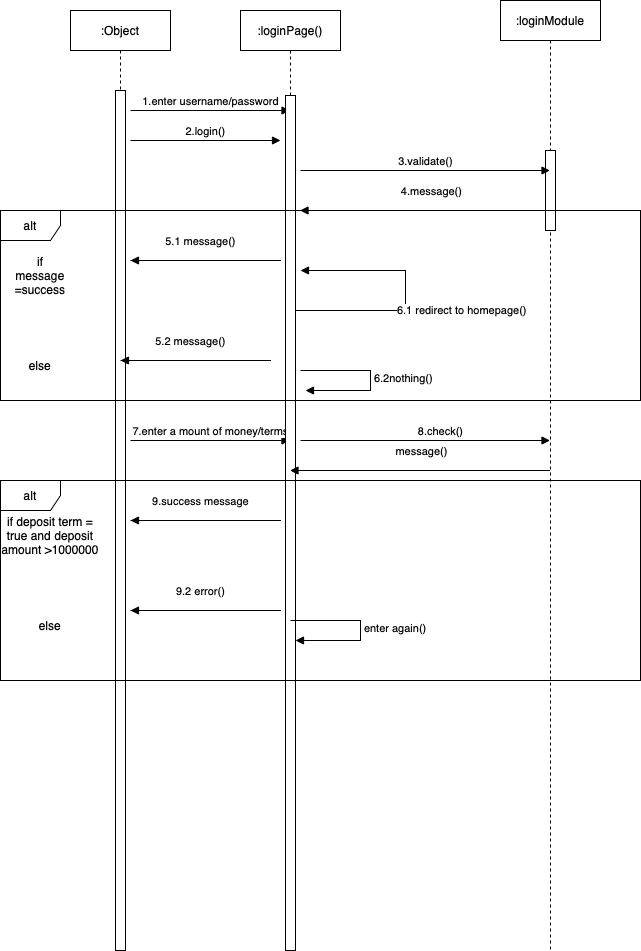

The diagram above was exported from draw.io. Its source (the exported page's mxGraphModel, read from the mxfile embedded in the PNG):
<mxGraphModel dx="1030" dy="505" grid="1" gridSize="10" guides="1" tooltips="1" connect="1" arrows="1" fold="1" page="1" pageScale="1" pageWidth="827" pageHeight="1169" math="0" shadow="0">
  <root>
    <mxCell id="0" />
    <mxCell id="1" parent="0" />
    <mxCell id="w57_skTSipwqhpIPZ385-3" value=":loginModule" style="shape=umlLifeline;perimeter=lifelinePerimeter;whiteSpace=wrap;html=1;container=1;collapsible=0;recursiveResize=0;outlineConnect=0;" parent="1" vertex="1">
      <mxGeometry x="630" y="50" width="100" height="950" as="geometry" />
    </mxCell>
    <mxCell id="w57_skTSipwqhpIPZ385-12" value="" style="html=1;points=[];perimeter=orthogonalPerimeter;" parent="w57_skTSipwqhpIPZ385-3" vertex="1">
      <mxGeometry x="45" y="150" width="10" height="80" as="geometry" />
    </mxCell>
    <mxCell id="w57_skTSipwqhpIPZ385-7" value=":Object" style="shape=umlLifeline;perimeter=lifelinePerimeter;whiteSpace=wrap;html=1;container=1;collapsible=0;recursiveResize=0;outlineConnect=0;" parent="1" vertex="1">
      <mxGeometry x="200" y="60" width="100" height="940" as="geometry" />
    </mxCell>
    <mxCell id="w57_skTSipwqhpIPZ385-9" value="" style="html=1;points=[];perimeter=orthogonalPerimeter;" parent="w57_skTSipwqhpIPZ385-7" vertex="1">
      <mxGeometry x="45" y="80" width="10" height="310" as="geometry" />
    </mxCell>
    <mxCell id="w57_skTSipwqhpIPZ385-14" value="1.enter username/password" style="html=1;verticalAlign=bottom;endArrow=block;rounded=0;" parent="w57_skTSipwqhpIPZ385-7" target="w57_skTSipwqhpIPZ385-11" edge="1">
      <mxGeometry width="80" relative="1" as="geometry">
        <mxPoint x="60" y="100" as="sourcePoint" />
        <mxPoint x="140" y="100" as="targetPoint" />
      </mxGeometry>
    </mxCell>
    <mxCell id="w57_skTSipwqhpIPZ385-17" value="2.login()" style="html=1;verticalAlign=bottom;endArrow=block;rounded=0;" parent="w57_skTSipwqhpIPZ385-7" edge="1">
      <mxGeometry width="80" relative="1" as="geometry">
        <mxPoint x="60" y="130" as="sourcePoint" />
        <mxPoint x="210" y="130" as="targetPoint" />
        <Array as="points" />
      </mxGeometry>
    </mxCell>
    <mxCell id="9aUt_QIbqCvyQNOUhfpL-3" value="" style="html=1;points=[];perimeter=orthogonalPerimeter;" vertex="1" parent="w57_skTSipwqhpIPZ385-7">
      <mxGeometry x="45" y="390" width="10" height="550" as="geometry" />
    </mxCell>
    <mxCell id="9aUt_QIbqCvyQNOUhfpL-5" value="7.enter a mount of money/terms" style="html=1;verticalAlign=bottom;endArrow=block;rounded=0;" edge="1" parent="w57_skTSipwqhpIPZ385-7" target="w57_skTSipwqhpIPZ385-11">
      <mxGeometry width="80" relative="1" as="geometry">
        <mxPoint x="60" y="430" as="sourcePoint" />
        <mxPoint x="140" y="430" as="targetPoint" />
        <Array as="points">
          <mxPoint x="130" y="430" />
        </Array>
      </mxGeometry>
    </mxCell>
    <mxCell id="w57_skTSipwqhpIPZ385-11" value=":loginPage()" style="shape=umlLifeline;perimeter=lifelinePerimeter;whiteSpace=wrap;html=1;container=1;collapsible=0;recursiveResize=0;outlineConnect=0;" parent="1" vertex="1">
      <mxGeometry x="370" y="60" width="100" height="940" as="geometry" />
    </mxCell>
    <mxCell id="w57_skTSipwqhpIPZ385-10" value="" style="html=1;points=[];perimeter=orthogonalPerimeter;" parent="w57_skTSipwqhpIPZ385-11" vertex="1">
      <mxGeometry x="45" y="85" width="10" height="305" as="geometry" />
    </mxCell>
    <mxCell id="w57_skTSipwqhpIPZ385-18" value="3.validate()" style="html=1;verticalAlign=bottom;endArrow=block;rounded=0;" parent="w57_skTSipwqhpIPZ385-11" target="w57_skTSipwqhpIPZ385-3" edge="1">
      <mxGeometry width="80" relative="1" as="geometry">
        <mxPoint x="60" y="160" as="sourcePoint" />
        <mxPoint x="140" y="160" as="targetPoint" />
      </mxGeometry>
    </mxCell>
    <mxCell id="9aUt_QIbqCvyQNOUhfpL-4" value="" style="html=1;points=[];perimeter=orthogonalPerimeter;" vertex="1" parent="w57_skTSipwqhpIPZ385-11">
      <mxGeometry x="45" y="390" width="10" height="550" as="geometry" />
    </mxCell>
    <mxCell id="w57_skTSipwqhpIPZ385-13" value="alt" style="shape=umlFrame;whiteSpace=wrap;html=1;" parent="1" vertex="1">
      <mxGeometry x="130" y="260" width="640" height="190" as="geometry" />
    </mxCell>
    <mxCell id="w57_skTSipwqhpIPZ385-20" value="message()" style="html=1;verticalAlign=bottom;endArrow=block;rounded=0;" parent="1" source="w57_skTSipwqhpIPZ385-3" target="w57_skTSipwqhpIPZ385-11" edge="1">
      <mxGeometry x="-0.0038" y="-10" width="80" relative="1" as="geometry">
        <mxPoint x="430" y="240" as="sourcePoint" />
        <mxPoint x="510" y="240" as="targetPoint" />
        <mxPoint x="1" as="offset" />
        <Array as="points">
          <mxPoint x="590" y="520" />
        </Array>
      </mxGeometry>
    </mxCell>
    <mxCell id="w57_skTSipwqhpIPZ385-21" value="5.1 message()" style="html=1;verticalAlign=bottom;endArrow=block;rounded=0;" parent="1" edge="1">
      <mxGeometry x="0.5333" y="-10" width="80" relative="1" as="geometry">
        <mxPoint x="260" y="310" as="sourcePoint" />
        <mxPoint x="260" y="310" as="targetPoint" />
        <Array as="points">
          <mxPoint x="410" y="310" />
        </Array>
        <mxPoint as="offset" />
      </mxGeometry>
    </mxCell>
    <mxCell id="w57_skTSipwqhpIPZ385-22" value="5.2 message()" style="html=1;verticalAlign=bottom;endArrow=block;rounded=0;" parent="1" edge="1">
      <mxGeometry x="0.5333" y="-10" width="80" relative="1" as="geometry">
        <mxPoint x="250" y="410" as="sourcePoint" />
        <mxPoint x="250" y="410" as="targetPoint" />
        <Array as="points">
          <mxPoint x="400" y="410" />
        </Array>
        <mxPoint as="offset" />
      </mxGeometry>
    </mxCell>
    <mxCell id="w57_skTSipwqhpIPZ385-34" value="6.1 redirect to homepage()" style="edgeStyle=orthogonalEdgeStyle;html=1;align=left;spacingLeft=2;endArrow=block;rounded=0;entryX=1;entryY=0;" parent="1" edge="1">
      <mxGeometry relative="1" as="geometry">
        <mxPoint x="425" y="300" as="sourcePoint" />
        <Array as="points">
          <mxPoint x="425" y="360" />
          <mxPoint x="535" y="360" />
          <mxPoint x="535" y="320" />
        </Array>
        <mxPoint x="430" y="320" as="targetPoint" />
      </mxGeometry>
    </mxCell>
    <mxCell id="w57_skTSipwqhpIPZ385-35" value="if message =success" style="text;html=1;strokeColor=none;fillColor=none;align=center;verticalAlign=middle;whiteSpace=wrap;rounded=0;" parent="1" vertex="1">
      <mxGeometry x="140" y="310" width="60" height="30" as="geometry" />
    </mxCell>
    <mxCell id="w57_skTSipwqhpIPZ385-36" value="else" style="text;html=1;strokeColor=none;fillColor=none;align=center;verticalAlign=middle;whiteSpace=wrap;rounded=0;" parent="1" vertex="1">
      <mxGeometry x="140" y="400" width="60" height="30" as="geometry" />
    </mxCell>
    <mxCell id="9aUt_QIbqCvyQNOUhfpL-2" value="6.2nothing()" style="edgeStyle=orthogonalEdgeStyle;html=1;align=left;spacingLeft=2;endArrow=block;rounded=0;entryX=1;entryY=0;" edge="1" parent="1">
      <mxGeometry relative="1" as="geometry">
        <mxPoint x="430" y="420" as="sourcePoint" />
        <Array as="points">
          <mxPoint x="500" y="420" />
          <mxPoint x="500" y="440" />
        </Array>
        <mxPoint x="435" y="440" as="targetPoint" />
      </mxGeometry>
    </mxCell>
    <mxCell id="9aUt_QIbqCvyQNOUhfpL-6" value="alt" style="shape=umlFrame;whiteSpace=wrap;html=1;" vertex="1" parent="1">
      <mxGeometry x="130" y="530" width="640" height="200" as="geometry" />
    </mxCell>
    <mxCell id="9aUt_QIbqCvyQNOUhfpL-7" value="8.check()" style="html=1;verticalAlign=bottom;endArrow=block;rounded=0;" edge="1" parent="1">
      <mxGeometry x="0.1222" width="80" relative="1" as="geometry">
        <mxPoint x="430" y="490" as="sourcePoint" />
        <mxPoint x="679.5" y="490" as="targetPoint" />
        <mxPoint as="offset" />
      </mxGeometry>
    </mxCell>
    <mxCell id="9aUt_QIbqCvyQNOUhfpL-8" value="4.message()" style="html=1;verticalAlign=bottom;endArrow=block;rounded=0;" edge="1" parent="1">
      <mxGeometry x="-0.0038" y="-10" width="80" relative="1" as="geometry">
        <mxPoint x="689.5" y="260" as="sourcePoint" />
        <mxPoint x="429.5" y="260" as="targetPoint" />
        <mxPoint x="1" as="offset" />
        <Array as="points">
          <mxPoint x="600" y="260" />
        </Array>
      </mxGeometry>
    </mxCell>
    <mxCell id="9aUt_QIbqCvyQNOUhfpL-10" value="9.success message" style="html=1;verticalAlign=bottom;endArrow=block;rounded=0;" edge="1" parent="1">
      <mxGeometry x="0.5333" y="-10" width="80" relative="1" as="geometry">
        <mxPoint x="260" y="570" as="sourcePoint" />
        <mxPoint x="260" y="570" as="targetPoint" />
        <Array as="points">
          <mxPoint x="410" y="570" />
        </Array>
        <mxPoint as="offset" />
      </mxGeometry>
    </mxCell>
    <mxCell id="9aUt_QIbqCvyQNOUhfpL-11" value="if deposit term = true and deposit amount &amp;gt;1000000" style="text;html=1;strokeColor=none;fillColor=none;align=center;verticalAlign=middle;whiteSpace=wrap;rounded=0;" vertex="1" parent="1">
      <mxGeometry x="130" y="570" width="100" height="30" as="geometry" />
    </mxCell>
    <mxCell id="9aUt_QIbqCvyQNOUhfpL-12" value="else" style="text;html=1;strokeColor=none;fillColor=none;align=center;verticalAlign=middle;whiteSpace=wrap;rounded=0;" vertex="1" parent="1">
      <mxGeometry x="150" y="660" width="60" height="30" as="geometry" />
    </mxCell>
    <mxCell id="9aUt_QIbqCvyQNOUhfpL-13" value="9.2 error()" style="html=1;verticalAlign=bottom;endArrow=block;rounded=0;" edge="1" parent="1">
      <mxGeometry x="0.5333" y="-10" width="80" relative="1" as="geometry">
        <mxPoint x="260" y="660" as="sourcePoint" />
        <mxPoint x="260" y="660" as="targetPoint" />
        <Array as="points">
          <mxPoint x="410" y="660" />
        </Array>
        <mxPoint as="offset" />
      </mxGeometry>
    </mxCell>
    <mxCell id="9aUt_QIbqCvyQNOUhfpL-14" value="enter again()" style="edgeStyle=orthogonalEdgeStyle;html=1;align=left;spacingLeft=2;endArrow=block;rounded=0;entryX=1;entryY=0;" edge="1" parent="1">
      <mxGeometry relative="1" as="geometry">
        <mxPoint x="420" y="670" as="sourcePoint" />
        <Array as="points">
          <mxPoint x="490" y="670" />
          <mxPoint x="490" y="690" />
        </Array>
        <mxPoint x="425" y="690" as="targetPoint" />
      </mxGeometry>
    </mxCell>
  </root>
</mxGraphModel>